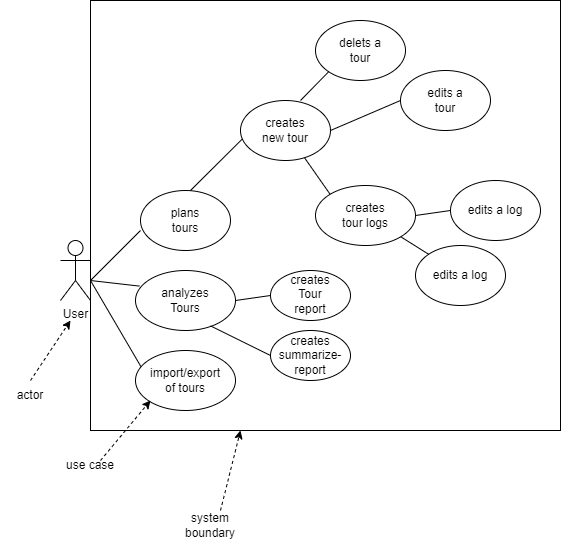

The diagram above was exported from draw.io. Its source (the exported page's mxGraphModel, read from the mxfile embedded in the PNG):
<mxGraphModel dx="1038" dy="1748" grid="1" gridSize="10" guides="1" tooltips="1" connect="1" arrows="1" fold="1" page="1" pageScale="1" pageWidth="827" pageHeight="1169" math="0" shadow="0">
  <root>
    <mxCell id="0" />
    <mxCell id="1" parent="0" />
    <mxCell id="j3lfSYAJVoPIDxW0bJ8D-1" value="User" style="shape=umlActor;verticalLabelPosition=bottom;verticalAlign=top;html=1;outlineConnect=0;" vertex="1" parent="1">
      <mxGeometry x="80" y="180" width="30" height="60" as="geometry" />
    </mxCell>
    <mxCell id="j3lfSYAJVoPIDxW0bJ8D-2" value="" style="endArrow=none;html=1;rounded=0;" edge="1" parent="1">
      <mxGeometry width="50" height="50" relative="1" as="geometry">
        <mxPoint x="110" y="220" as="sourcePoint" />
        <mxPoint x="160" y="170" as="targetPoint" />
      </mxGeometry>
    </mxCell>
    <mxCell id="j3lfSYAJVoPIDxW0bJ8D-3" value="" style="ellipse;whiteSpace=wrap;html=1;" vertex="1" parent="1">
      <mxGeometry x="160" y="130" width="90" height="60" as="geometry" />
    </mxCell>
    <mxCell id="j3lfSYAJVoPIDxW0bJ8D-4" value="plans tours" style="text;html=1;strokeColor=none;fillColor=none;align=center;verticalAlign=middle;whiteSpace=wrap;rounded=0;" vertex="1" parent="1">
      <mxGeometry x="175" y="145" width="60" height="30" as="geometry" />
    </mxCell>
    <mxCell id="j3lfSYAJVoPIDxW0bJ8D-5" value="" style="endArrow=none;html=1;rounded=0;entryX=0.028;entryY=0.63;entryDx=0;entryDy=0;entryPerimeter=0;" edge="1" parent="1" target="j3lfSYAJVoPIDxW0bJ8D-6">
      <mxGeometry width="50" height="50" relative="1" as="geometry">
        <mxPoint x="210" y="130" as="sourcePoint" />
        <mxPoint x="260" y="80" as="targetPoint" />
      </mxGeometry>
    </mxCell>
    <mxCell id="j3lfSYAJVoPIDxW0bJ8D-6" value="" style="ellipse;whiteSpace=wrap;html=1;" vertex="1" parent="1">
      <mxGeometry x="260" y="40" width="90" height="60" as="geometry" />
    </mxCell>
    <mxCell id="j3lfSYAJVoPIDxW0bJ8D-7" value="creates new tour" style="text;html=1;strokeColor=none;fillColor=none;align=center;verticalAlign=middle;whiteSpace=wrap;rounded=0;" vertex="1" parent="1">
      <mxGeometry x="275" y="55" width="60" height="30" as="geometry" />
    </mxCell>
    <mxCell id="j3lfSYAJVoPIDxW0bJ8D-8" value="" style="endArrow=none;html=1;rounded=0;entryX=0;entryY=0;entryDx=0;entryDy=0;" edge="1" parent="1" source="j3lfSYAJVoPIDxW0bJ8D-6" target="j3lfSYAJVoPIDxW0bJ8D-9">
      <mxGeometry width="50" height="50" relative="1" as="geometry">
        <mxPoint x="320" y="140" as="sourcePoint" />
        <mxPoint x="360" y="130" as="targetPoint" />
      </mxGeometry>
    </mxCell>
    <mxCell id="j3lfSYAJVoPIDxW0bJ8D-9" value="" style="ellipse;whiteSpace=wrap;html=1;" vertex="1" parent="1">
      <mxGeometry x="335" y="125" width="100" height="60" as="geometry" />
    </mxCell>
    <mxCell id="j3lfSYAJVoPIDxW0bJ8D-10" value="creates tour logs" style="text;html=1;strokeColor=none;fillColor=none;align=center;verticalAlign=middle;whiteSpace=wrap;rounded=0;" vertex="1" parent="1">
      <mxGeometry x="355" y="140" width="60" height="30" as="geometry" />
    </mxCell>
    <mxCell id="j3lfSYAJVoPIDxW0bJ8D-11" value="" style="ellipse;whiteSpace=wrap;html=1;" vertex="1" parent="1">
      <mxGeometry x="155" y="210" width="100" height="60" as="geometry" />
    </mxCell>
    <mxCell id="j3lfSYAJVoPIDxW0bJ8D-12" value="" style="endArrow=none;html=1;rounded=0;entryX=0.039;entryY=0.26;entryDx=0;entryDy=0;entryPerimeter=0;" edge="1" parent="1" target="j3lfSYAJVoPIDxW0bJ8D-11">
      <mxGeometry width="50" height="50" relative="1" as="geometry">
        <mxPoint x="110" y="220" as="sourcePoint" />
        <mxPoint x="200" y="220" as="targetPoint" />
      </mxGeometry>
    </mxCell>
    <mxCell id="j3lfSYAJVoPIDxW0bJ8D-13" value="analyzes Tours" style="text;html=1;strokeColor=none;fillColor=none;align=center;verticalAlign=middle;whiteSpace=wrap;rounded=0;" vertex="1" parent="1">
      <mxGeometry x="175" y="225" width="60" height="30" as="geometry" />
    </mxCell>
    <mxCell id="j3lfSYAJVoPIDxW0bJ8D-15" value="" style="endArrow=none;html=1;rounded=0;exitX=1;exitY=0.5;exitDx=0;exitDy=0;entryX=0;entryY=0.5;entryDx=0;entryDy=0;" edge="1" parent="1" source="j3lfSYAJVoPIDxW0bJ8D-11" target="j3lfSYAJVoPIDxW0bJ8D-18">
      <mxGeometry width="50" height="50" relative="1" as="geometry">
        <mxPoint x="250" y="280" as="sourcePoint" />
        <mxPoint x="300" y="240" as="targetPoint" />
      </mxGeometry>
    </mxCell>
    <mxCell id="j3lfSYAJVoPIDxW0bJ8D-18" value="" style="ellipse;whiteSpace=wrap;html=1;" vertex="1" parent="1">
      <mxGeometry x="290" y="210" width="80" height="50" as="geometry" />
    </mxCell>
    <mxCell id="j3lfSYAJVoPIDxW0bJ8D-19" value="creates Tour report" style="text;html=1;strokeColor=none;fillColor=none;align=center;verticalAlign=middle;whiteSpace=wrap;rounded=0;" vertex="1" parent="1">
      <mxGeometry x="300" y="219" width="60" height="30" as="geometry" />
    </mxCell>
    <mxCell id="j3lfSYAJVoPIDxW0bJ8D-20" value="" style="endArrow=none;html=1;rounded=0;exitX=0.751;exitY=0.924;exitDx=0;exitDy=0;exitPerimeter=0;entryX=0;entryY=0.5;entryDx=0;entryDy=0;" edge="1" parent="1" source="j3lfSYAJVoPIDxW0bJ8D-11" target="j3lfSYAJVoPIDxW0bJ8D-21">
      <mxGeometry width="50" height="50" relative="1" as="geometry">
        <mxPoint x="230" y="310" as="sourcePoint" />
        <mxPoint x="280" y="290" as="targetPoint" />
      </mxGeometry>
    </mxCell>
    <mxCell id="j3lfSYAJVoPIDxW0bJ8D-21" value="" style="ellipse;whiteSpace=wrap;html=1;" vertex="1" parent="1">
      <mxGeometry x="290" y="270" width="80" height="50" as="geometry" />
    </mxCell>
    <mxCell id="j3lfSYAJVoPIDxW0bJ8D-22" value="creates summarize-report" style="text;html=1;strokeColor=none;fillColor=none;align=center;verticalAlign=middle;whiteSpace=wrap;rounded=0;" vertex="1" parent="1">
      <mxGeometry x="300" y="280" width="60" height="30" as="geometry" />
    </mxCell>
    <mxCell id="j3lfSYAJVoPIDxW0bJ8D-24" value="" style="endArrow=none;html=1;rounded=0;exitX=0.063;exitY=0.293;exitDx=0;exitDy=0;exitPerimeter=0;" edge="1" parent="1" source="j3lfSYAJVoPIDxW0bJ8D-26">
      <mxGeometry width="50" height="50" relative="1" as="geometry">
        <mxPoint x="160" y="310" as="sourcePoint" />
        <mxPoint x="110" y="220" as="targetPoint" />
      </mxGeometry>
    </mxCell>
    <mxCell id="j3lfSYAJVoPIDxW0bJ8D-26" value="" style="ellipse;whiteSpace=wrap;html=1;" vertex="1" parent="1">
      <mxGeometry x="155" y="290" width="100" height="60" as="geometry" />
    </mxCell>
    <mxCell id="j3lfSYAJVoPIDxW0bJ8D-27" value="import/export of tours" style="text;html=1;strokeColor=none;fillColor=none;align=center;verticalAlign=middle;whiteSpace=wrap;rounded=0;" vertex="1" parent="1">
      <mxGeometry x="175" y="305" width="60" height="30" as="geometry" />
    </mxCell>
    <mxCell id="j3lfSYAJVoPIDxW0bJ8D-29" value="" style="ellipse;whiteSpace=wrap;html=1;" vertex="1" parent="1">
      <mxGeometry x="420" y="10" width="90" height="60" as="geometry" />
    </mxCell>
    <mxCell id="j3lfSYAJVoPIDxW0bJ8D-30" value="" style="endArrow=none;html=1;rounded=0;" edge="1" parent="1">
      <mxGeometry width="50" height="50" relative="1" as="geometry">
        <mxPoint x="350" y="70" as="sourcePoint" />
        <mxPoint x="420" y="40" as="targetPoint" />
      </mxGeometry>
    </mxCell>
    <mxCell id="j3lfSYAJVoPIDxW0bJ8D-31" value="edits a tour" style="text;html=1;strokeColor=none;fillColor=none;align=center;verticalAlign=middle;whiteSpace=wrap;rounded=0;" vertex="1" parent="1">
      <mxGeometry x="435" y="25" width="60" height="30" as="geometry" />
    </mxCell>
    <mxCell id="j3lfSYAJVoPIDxW0bJ8D-32" value="" style="ellipse;whiteSpace=wrap;html=1;" vertex="1" parent="1">
      <mxGeometry x="435" y="185" width="90" height="60" as="geometry" />
    </mxCell>
    <mxCell id="j3lfSYAJVoPIDxW0bJ8D-33" value="edits a log" style="text;html=1;strokeColor=none;fillColor=none;align=center;verticalAlign=middle;whiteSpace=wrap;rounded=0;" vertex="1" parent="1">
      <mxGeometry x="450" y="200" width="60" height="30" as="geometry" />
    </mxCell>
    <mxCell id="j3lfSYAJVoPIDxW0bJ8D-36" value="" style="ellipse;whiteSpace=wrap;html=1;" vertex="1" parent="1">
      <mxGeometry x="470" y="120" width="90" height="60" as="geometry" />
    </mxCell>
    <mxCell id="j3lfSYAJVoPIDxW0bJ8D-37" value="edits a log" style="text;html=1;strokeColor=none;fillColor=none;align=center;verticalAlign=middle;whiteSpace=wrap;rounded=0;" vertex="1" parent="1">
      <mxGeometry x="485" y="135" width="60" height="30" as="geometry" />
    </mxCell>
    <mxCell id="j3lfSYAJVoPIDxW0bJ8D-39" value="" style="ellipse;whiteSpace=wrap;html=1;" vertex="1" parent="1">
      <mxGeometry x="335" y="-40" width="90" height="60" as="geometry" />
    </mxCell>
    <mxCell id="j3lfSYAJVoPIDxW0bJ8D-40" value="delets a tour" style="text;html=1;strokeColor=none;fillColor=none;align=center;verticalAlign=middle;whiteSpace=wrap;rounded=0;" vertex="1" parent="1">
      <mxGeometry x="350" y="-25" width="60" height="30" as="geometry" />
    </mxCell>
    <mxCell id="j3lfSYAJVoPIDxW0bJ8D-42" value="" style="endArrow=none;html=1;rounded=0;entryX=0;entryY=1;entryDx=0;entryDy=0;" edge="1" parent="1" target="j3lfSYAJVoPIDxW0bJ8D-39">
      <mxGeometry width="50" height="50" relative="1" as="geometry">
        <mxPoint x="320" y="40" as="sourcePoint" />
        <mxPoint x="350" y="10" as="targetPoint" />
      </mxGeometry>
    </mxCell>
    <mxCell id="j3lfSYAJVoPIDxW0bJ8D-43" value="" style="endArrow=none;html=1;rounded=0;entryX=0;entryY=0.5;entryDx=0;entryDy=0;exitX=1;exitY=0.5;exitDx=0;exitDy=0;" edge="1" parent="1" source="j3lfSYAJVoPIDxW0bJ8D-9" target="j3lfSYAJVoPIDxW0bJ8D-36">
      <mxGeometry width="50" height="50" relative="1" as="geometry">
        <mxPoint x="420" y="180" as="sourcePoint" />
        <mxPoint x="470" y="130" as="targetPoint" />
      </mxGeometry>
    </mxCell>
    <mxCell id="j3lfSYAJVoPIDxW0bJ8D-44" value="" style="endArrow=none;html=1;rounded=0;entryX=0;entryY=0;entryDx=0;entryDy=0;" edge="1" parent="1" source="j3lfSYAJVoPIDxW0bJ8D-9" target="j3lfSYAJVoPIDxW0bJ8D-32">
      <mxGeometry width="50" height="50" relative="1" as="geometry">
        <mxPoint x="390" y="240" as="sourcePoint" />
        <mxPoint x="440" y="190" as="targetPoint" />
      </mxGeometry>
    </mxCell>
    <mxCell id="j3lfSYAJVoPIDxW0bJ8D-46" value="use case" style="text;html=1;strokeColor=none;fillColor=none;align=center;verticalAlign=middle;whiteSpace=wrap;rounded=0;" vertex="1" parent="1">
      <mxGeometry x="80" y="390" width="60" height="30" as="geometry" />
    </mxCell>
    <mxCell id="j3lfSYAJVoPIDxW0bJ8D-47" value="" style="rounded=0;whiteSpace=wrap;html=1;fillColor=none;" vertex="1" parent="1">
      <mxGeometry x="110" y="-60" width="470" height="430" as="geometry" />
    </mxCell>
    <mxCell id="j3lfSYAJVoPIDxW0bJ8D-48" value="" style="endArrow=classic;html=1;rounded=0;dashed=1;" edge="1" parent="1">
      <mxGeometry width="50" height="50" relative="1" as="geometry">
        <mxPoint x="120" y="400" as="sourcePoint" />
        <mxPoint x="170" y="340" as="targetPoint" />
      </mxGeometry>
    </mxCell>
    <mxCell id="j3lfSYAJVoPIDxW0bJ8D-49" value="" style="endArrow=classic;html=1;rounded=0;dashed=1;" edge="1" parent="1">
      <mxGeometry width="50" height="50" relative="1" as="geometry">
        <mxPoint x="240" y="450" as="sourcePoint" />
        <mxPoint x="260" y="370" as="targetPoint" />
      </mxGeometry>
    </mxCell>
    <mxCell id="j3lfSYAJVoPIDxW0bJ8D-50" value="system boundary" style="text;html=1;strokeColor=none;fillColor=none;align=center;verticalAlign=middle;whiteSpace=wrap;rounded=0;" vertex="1" parent="1">
      <mxGeometry x="200" y="450" width="60" height="30" as="geometry" />
    </mxCell>
    <mxCell id="j3lfSYAJVoPIDxW0bJ8D-51" value="" style="endArrow=classic;html=1;rounded=0;dashed=1;" edge="1" parent="1">
      <mxGeometry width="50" height="50" relative="1" as="geometry">
        <mxPoint x="50" y="320" as="sourcePoint" />
        <mxPoint x="90" y="260" as="targetPoint" />
      </mxGeometry>
    </mxCell>
    <mxCell id="j3lfSYAJVoPIDxW0bJ8D-52" value="actor" style="text;html=1;strokeColor=none;fillColor=none;align=center;verticalAlign=middle;whiteSpace=wrap;rounded=0;" vertex="1" parent="1">
      <mxGeometry x="20" y="320" width="60" height="30" as="geometry" />
    </mxCell>
  </root>
</mxGraphModel>